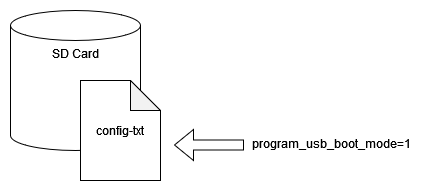

The diagram above was exported from draw.io. Its source (the exported page's mxGraphModel, read from the mxfile embedded in the PNG):
<mxGraphModel dx="780" dy="1103" grid="1" gridSize="10" guides="1" tooltips="1" connect="1" arrows="1" fold="1" page="1" pageScale="1" pageWidth="827" pageHeight="1169" math="0" shadow="0">
  <root>
    <mxCell id="0" />
    <mxCell id="1" parent="0" />
    <mxCell id="k7zUe4SLaar8gqb1tBwK-1" value="SD Card" style="shape=cylinder3;whiteSpace=wrap;html=1;boundedLbl=1;backgroundOutline=1;size=15;verticalAlign=top;" vertex="1" parent="1">
      <mxGeometry x="250" y="200" width="130" height="140" as="geometry" />
    </mxCell>
    <mxCell id="k7zUe4SLaar8gqb1tBwK-2" value="config-txt" style="shape=note;whiteSpace=wrap;html=1;backgroundOutline=1;darkOpacity=0.05;" vertex="1" parent="1">
      <mxGeometry x="320" y="270" width="80" height="100" as="geometry" />
    </mxCell>
    <mxCell id="k7zUe4SLaar8gqb1tBwK-4" value="program_usb_boot_mode=1" style="text;whiteSpace=wrap;" vertex="1" parent="1">
      <mxGeometry x="490" y="320" width="170" height="30" as="geometry" />
    </mxCell>
    <mxCell id="k7zUe4SLaar8gqb1tBwK-5" value="" style="shape=flexArrow;endArrow=classic;html=1;rounded=0;" edge="1" parent="1">
      <mxGeometry width="50" height="50" relative="1" as="geometry">
        <mxPoint x="483.5" y="334.5" as="sourcePoint" />
        <mxPoint x="413.5" y="334.5" as="targetPoint" />
      </mxGeometry>
    </mxCell>
  </root>
</mxGraphModel>